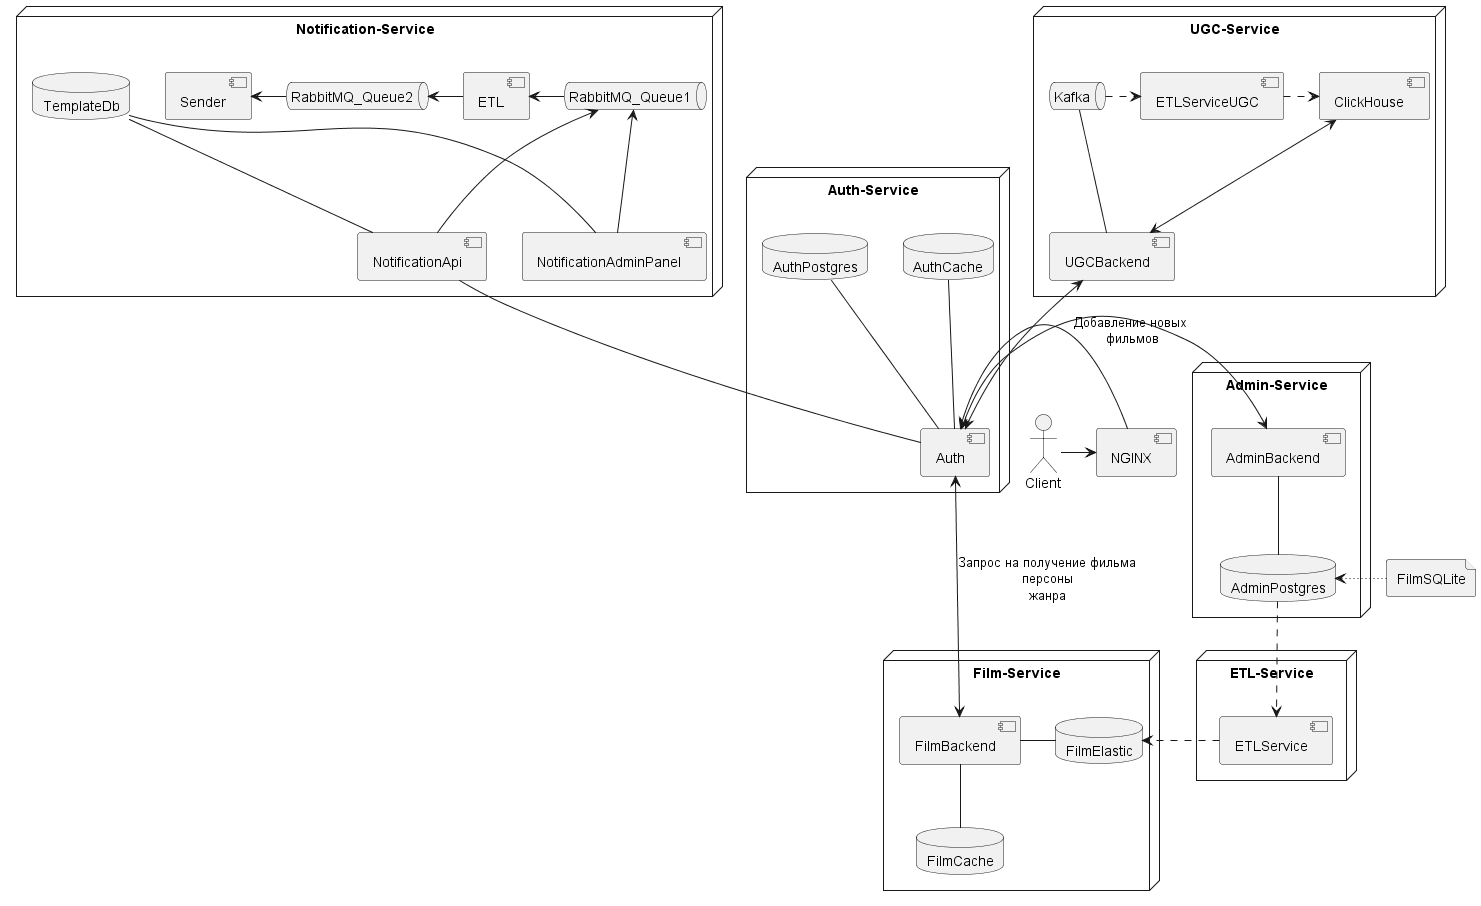

The diagram above was rendered by PlantUML. Its source (embedded in the PNG):
@startuml
skinparam componentStyle uml2
actor Client
component NGINX
file FilmSQLite


node Auth-Service{
component Auth
database AuthPostgres
database AuthCache
}

node Admin-Service{
component AdminBackend
database AdminPostgres
}

node Film-Service{
component FilmBackend
database FilmElastic
database FilmCache
}

node ETL-Service{
component ETLService
}


node UGC-Service{
component UGCBackend
queue Kafka
component ClickHouse
component ETLServiceUGC
}

node Notification-Service{
component NotificationAdminPanel
component NotificationApi
database TemplateDb
queue RabbitMQ_Queue1
queue RabbitMQ_Queue2
component ETL
component Sender
}

NotificationAdminPanel -up- TemplateDb
NotificationApi -up- TemplateDb
NotificationAdminPanel -up-> RabbitMQ_Queue1
NotificationApi -up-> RabbitMQ_Queue1
RabbitMQ_Queue1 -left-> ETL
ETL -left-> RabbitMQ_Queue2
RabbitMQ_Queue2 -left-> Sender
Auth -up- NotificationApi

Client -> NGINX
NGINX -> Auth
Auth -up- AuthPostgres
Auth -up- AuthCache
Auth <-left-> AdminBackend: Добавление новых\n фильмов
AdminBackend -down- AdminPostgres

FilmSQLite-[dotted]right-->AdminPostgres

Auth <-> FilmBackend: Запрос на получение фильма\nперсоны\nжанра
FilmBackend -right- FilmElastic
FilmBackend -down- FilmCache


AdminPostgres-[dashed]->ETLService
ETLService-[dashed]>FilmElastic

Kafka-[dashed]>ETLServiceUGC
ETLServiceUGC-[dashed]>ClickHouse

ClickHouse<-->UGCBackend

Auth<-up->UGCBackend
UGCBackend-right-Kafka



@enduml